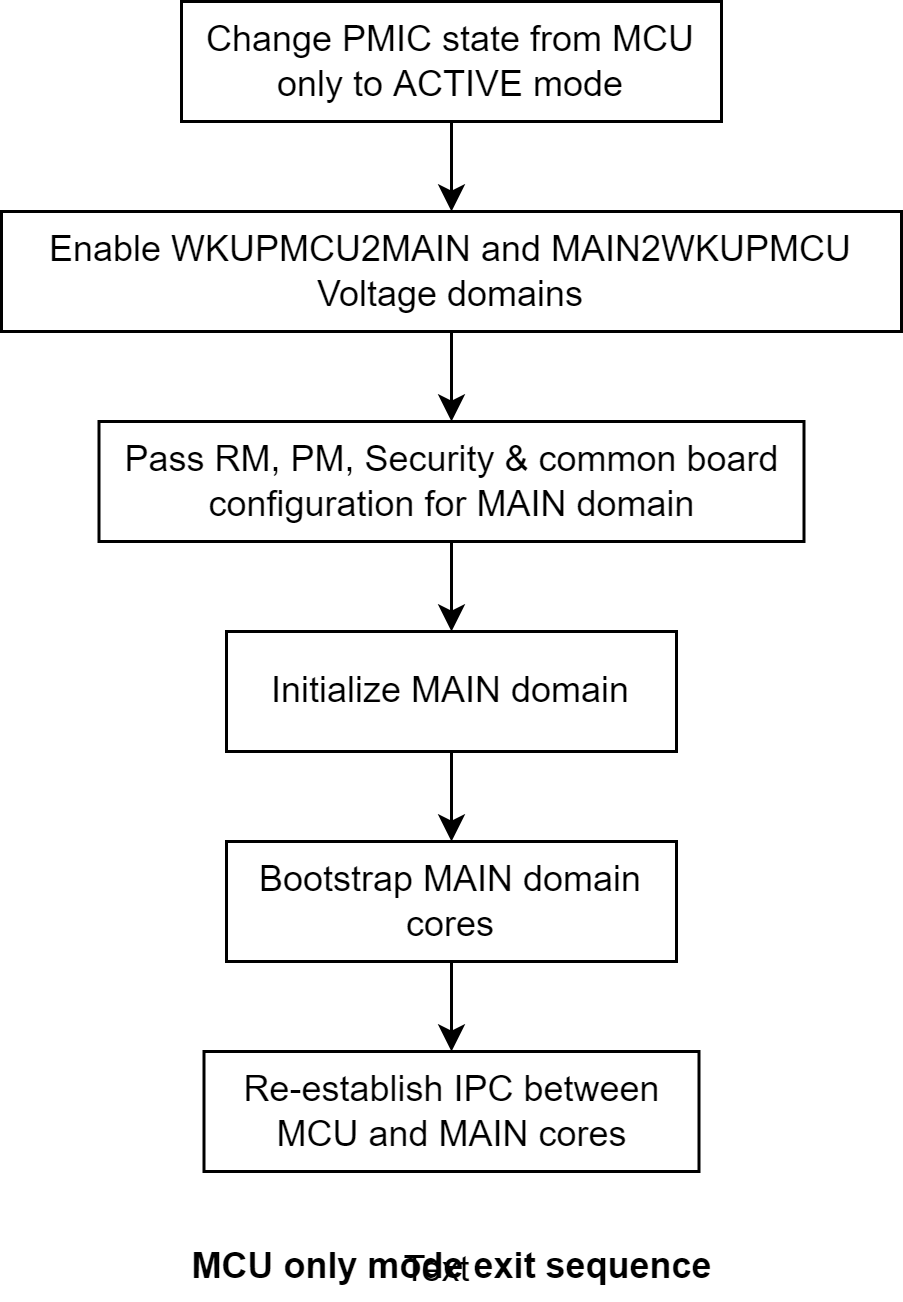

The diagram above was exported from draw.io. Its source (the exported page's mxGraphModel, read from the mxfile embedded in the PNG):
<mxGraphModel dx="1822" dy="760" grid="1" gridSize="10" guides="1" tooltips="1" connect="1" arrows="1" fold="1" page="0" pageScale="1" pageWidth="850" pageHeight="1100" math="0" shadow="0">
  <root>
    <mxCell id="0" />
    <mxCell id="1" parent="0" />
    <mxCell id="GVEw2POlnNDjqD1sepzy-16" style="edgeStyle=orthogonalEdgeStyle;rounded=0;orthogonalLoop=1;jettySize=auto;html=1;exitX=0.5;exitY=1;exitDx=0;exitDy=0;" parent="1" source="HBwmWxKSMlYWkWU2Zmkd-1" edge="1">
      <mxGeometry relative="1" as="geometry">
        <mxPoint x="130" y="430" as="targetPoint" />
      </mxGeometry>
    </mxCell>
    <mxCell id="HBwmWxKSMlYWkWU2Zmkd-1" value="Initialize MAIN domain" style="rounded=0;whiteSpace=wrap;html=1;" parent="1" vertex="1">
      <mxGeometry x="55" y="360" width="150" height="40" as="geometry" />
    </mxCell>
    <mxCell id="GVEw2POlnNDjqD1sepzy-14" style="edgeStyle=orthogonalEdgeStyle;rounded=0;orthogonalLoop=1;jettySize=auto;html=1;exitX=0.5;exitY=1;exitDx=0;exitDy=0;entryX=0.5;entryY=0;entryDx=0;entryDy=0;" parent="1" source="GVEw2POlnNDjqD1sepzy-1" target="GVEw2POlnNDjqD1sepzy-4" edge="1">
      <mxGeometry relative="1" as="geometry" />
    </mxCell>
    <mxCell id="GVEw2POlnNDjqD1sepzy-1" value="Enable WKUPMCU2MAIN and MAIN2WKUPMCU Voltage domains" style="rounded=0;whiteSpace=wrap;html=1;" parent="1" vertex="1">
      <mxGeometry x="-20" y="220" width="300" height="40" as="geometry" />
    </mxCell>
    <mxCell id="GVEw2POlnNDjqD1sepzy-15" style="edgeStyle=orthogonalEdgeStyle;rounded=0;orthogonalLoop=1;jettySize=auto;html=1;exitX=0.5;exitY=1;exitDx=0;exitDy=0;entryX=0.5;entryY=0;entryDx=0;entryDy=0;" parent="1" source="GVEw2POlnNDjqD1sepzy-4" target="HBwmWxKSMlYWkWU2Zmkd-1" edge="1">
      <mxGeometry relative="1" as="geometry" />
    </mxCell>
    <mxCell id="GVEw2POlnNDjqD1sepzy-4" value="Pass RM, PM, Security &amp;amp; common board configuration for MAIN domain" style="rounded=0;whiteSpace=wrap;html=1;" parent="1" vertex="1">
      <mxGeometry x="12.5" y="290" width="235" height="40" as="geometry" />
    </mxCell>
    <mxCell id="GVEw2POlnNDjqD1sepzy-13" style="edgeStyle=orthogonalEdgeStyle;rounded=0;orthogonalLoop=1;jettySize=auto;html=1;exitX=0.5;exitY=1;exitDx=0;exitDy=0;entryX=0.5;entryY=0;entryDx=0;entryDy=0;" parent="1" source="GVEw2POlnNDjqD1sepzy-6" target="GVEw2POlnNDjqD1sepzy-1" edge="1">
      <mxGeometry relative="1" as="geometry" />
    </mxCell>
    <mxCell id="GVEw2POlnNDjqD1sepzy-6" value="Change PMIC state from MCU only to ACTIVE mode" style="rounded=0;whiteSpace=wrap;html=1;" parent="1" vertex="1">
      <mxGeometry x="40" y="150" width="180" height="40" as="geometry" />
    </mxCell>
    <mxCell id="tKslrnQLbNcWUdgUg8mq-1" value="Re-establish IPC between MCU and MAIN cores" style="rounded=0;whiteSpace=wrap;html=1;" parent="1" vertex="1">
      <mxGeometry x="47.5" y="500" width="165" height="40" as="geometry" />
    </mxCell>
    <mxCell id="tKslrnQLbNcWUdgUg8mq-2" style="edgeStyle=orthogonalEdgeStyle;rounded=0;orthogonalLoop=1;jettySize=auto;html=1;exitX=0.5;exitY=1;exitDx=0;exitDy=0;entryX=0.5;entryY=0;entryDx=0;entryDy=0;" parent="1" source="tKslrnQLbNcWUdgUg8mq-3" target="tKslrnQLbNcWUdgUg8mq-1" edge="1">
      <mxGeometry relative="1" as="geometry" />
    </mxCell>
    <mxCell id="tKslrnQLbNcWUdgUg8mq-3" value="Bootstrap MAIN domain cores" style="rounded=0;whiteSpace=wrap;html=1;" parent="1" vertex="1">
      <mxGeometry x="55" y="430" width="150" height="40" as="geometry" />
    </mxCell>
    <mxCell id="tKslrnQLbNcWUdgUg8mq-4" value="&lt;b&gt;MCU only mode exit sequence&lt;/b&gt;" style="text;html=1;align=center;verticalAlign=middle;resizable=0;points=[];autosize=1;" parent="1" vertex="1">
      <mxGeometry x="35" y="560" width="190" height="23" as="geometry" />
    </mxCell>
    <mxCell id="tKslrnQLbNcWUdgUg8mq-5" value="Text" style="text;html=1;align=center;verticalAlign=middle;resizable=0;points=[];autosize=1;" parent="tKslrnQLbNcWUdgUg8mq-4" vertex="1">
      <mxGeometry x="70" y="3" width="40" height="20" as="geometry" />
    </mxCell>
  </root>
</mxGraphModel>